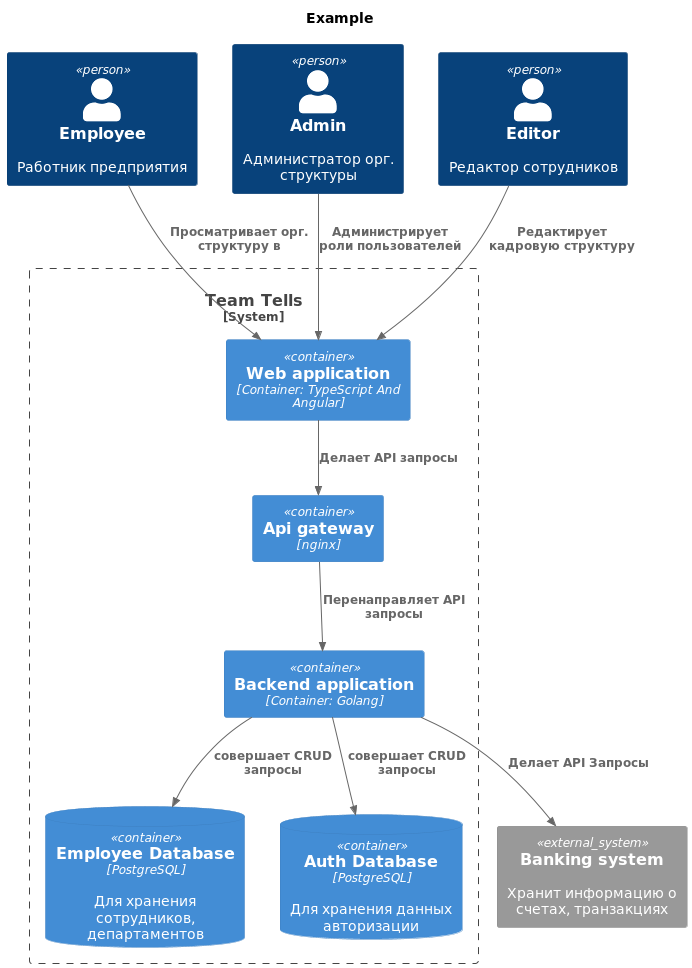

The diagram above was rendered by PlantUML. Its source (embedded in the PNG):
@startuml
title Example
!include https://raw.githubusercontent.com/plantuml-stdlib/C4-PlantUML/master/C4_Container.puml

Person(employee, "Employee", "Работник предприятия")
Person(admin, "Admin", "Администратор орг. структуры")
Person(editor, "Editor", "Редактор сотрудников")

System_Boundary(system, "Team Tells") {
	ContainerDb(employeeDb, "Employee Database", "PostgreSQL","Для хранения сотрудников, департаментов")
	ContainerDb(authDb, "Auth Database","PostgreSQL", "Для хранения данных авторизации")
	Container(webApp, "Web application", "Container: TypeScript And Angular")
	Container(apiGateway, "Api gateway", "nginx")
	Container(api, "Backend application", "Container: Golang")
}

System_Ext(bank, "Banking system", "Хранит информацию о счетах, транзакциях")


Rel(employee, webApp, "Просматривает орг. структуру в")
Rel(admin, webApp, "Администрирует роли пользователей")
Rel(editor, webApp, "Редактирует кадровую структуру")

Rel(webApp, apiGateway, "Делает API запросы")
Rel(apiGateway, api, "Перенаправляет API запросы")
Rel(api, bank, "Делает API Запросы")
Rel(api, employeeDb, "совершает CRUD запросы")
Rel(api, authDb, "совершает CRUD запросы")
@enduml